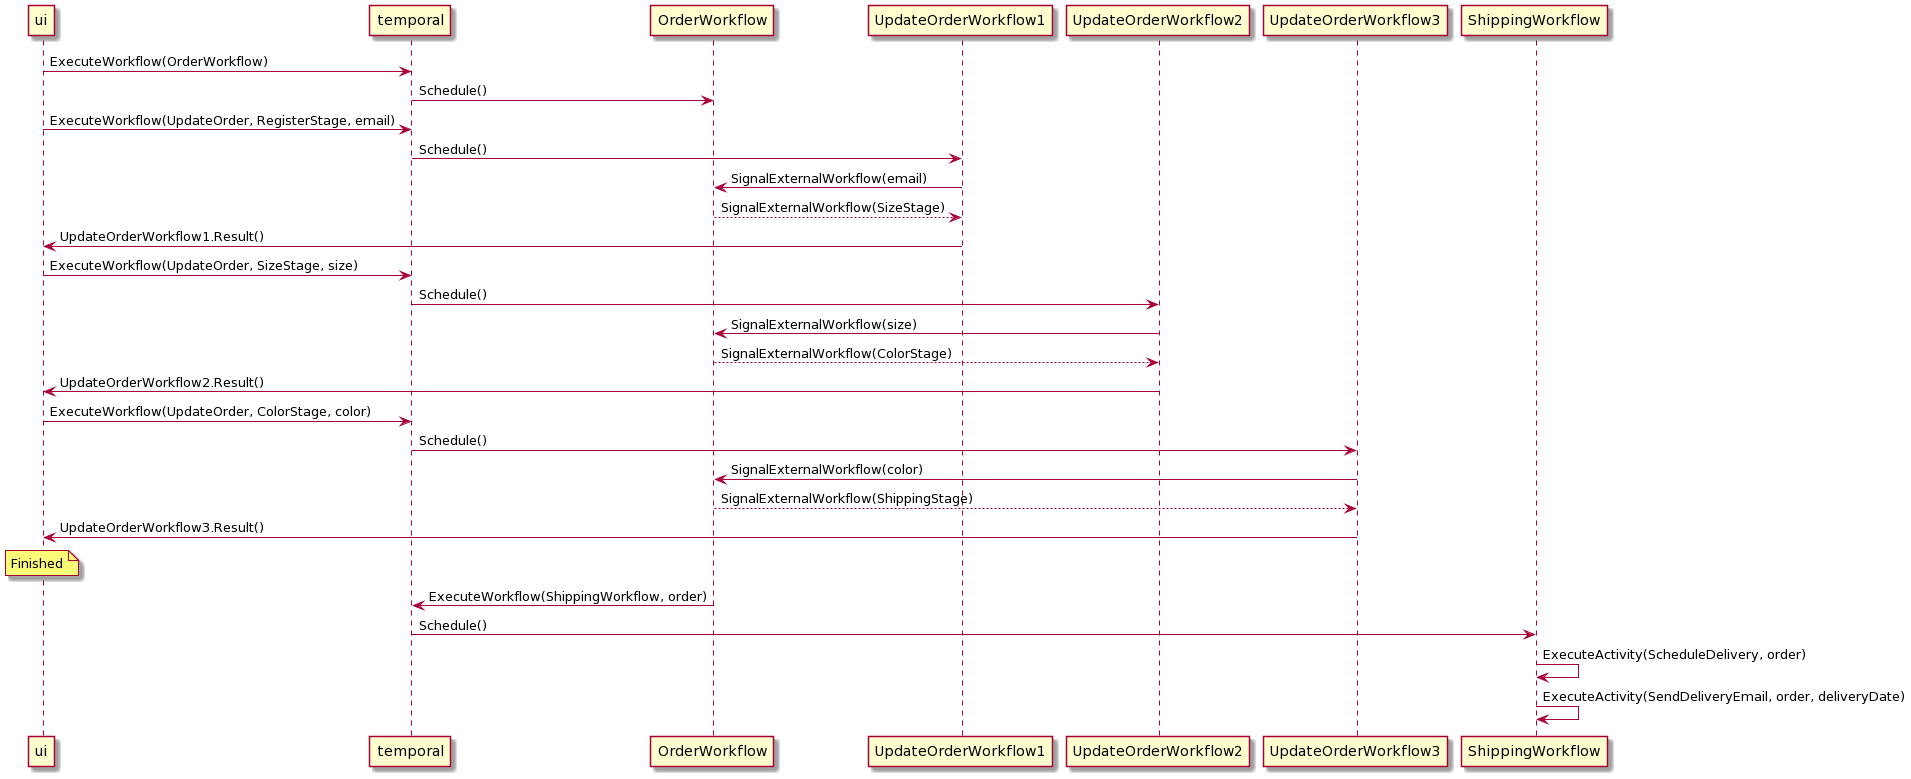

The diagram above was rendered by PlantUML. Its source (embedded in the PNG):
@startuml
ui -> temporal : ExecuteWorkflow(OrderWorkflow)
temporal -> OrderWorkflow : Schedule()

ui -> temporal : ExecuteWorkflow(UpdateOrder, RegisterStage, email)
temporal -> UpdateOrderWorkflow1 : Schedule()
UpdateOrderWorkflow1 -> OrderWorkflow : SignalExternalWorkflow(email)
OrderWorkflow --> UpdateOrderWorkflow1 : SignalExternalWorkflow(SizeStage)
UpdateOrderWorkflow1 -> ui : UpdateOrderWorkflow1.Result()

ui -> temporal : ExecuteWorkflow(UpdateOrder, SizeStage, size)
temporal -> UpdateOrderWorkflow2 : Schedule()
UpdateOrderWorkflow2 -> OrderWorkflow : SignalExternalWorkflow(size)
OrderWorkflow --> UpdateOrderWorkflow2 : SignalExternalWorkflow(ColorStage)
UpdateOrderWorkflow2 -> ui : UpdateOrderWorkflow2.Result()

ui -> temporal : ExecuteWorkflow(UpdateOrder, ColorStage, color)
temporal -> UpdateOrderWorkflow3 : Schedule()
UpdateOrderWorkflow3 -> OrderWorkflow : SignalExternalWorkflow(color)
OrderWorkflow --> UpdateOrderWorkflow3 : SignalExternalWorkflow(ShippingStage)
UpdateOrderWorkflow3 -> ui : UpdateOrderWorkflow3.Result()
note over ui : Finished

OrderWorkflow -> temporal : ExecuteWorkflow(ShippingWorkflow, order)
temporal -> ShippingWorkflow : Schedule()
ShippingWorkflow -> ShippingWorkflow : ExecuteActivity(ScheduleDelivery, order)
ShippingWorkflow -> ShippingWorkflow : ExecuteActivity(SendDeliveryEmail, order, deliveryDate)
@enduml